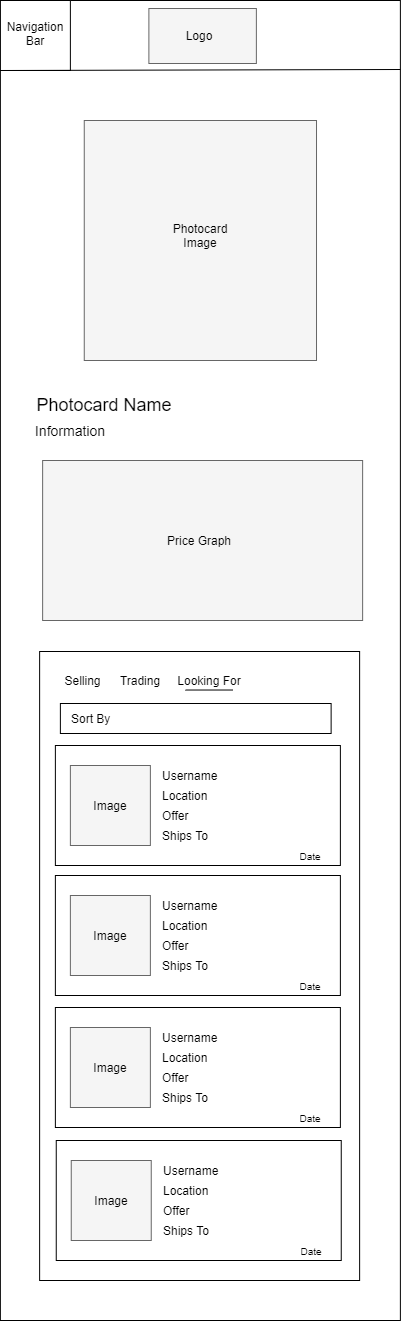

The diagram above was exported from draw.io. Its source (the exported page's mxGraphModel, read from the mxfile embedded in the PNG):
<mxGraphModel dx="3458" dy="1776" grid="1" gridSize="10" guides="1" tooltips="1" connect="1" arrows="1" fold="1" page="1" pageScale="1" pageWidth="850" pageHeight="1100" math="0" shadow="0">
  <root>
    <mxCell id="0" />
    <mxCell id="1" parent="0" />
    <mxCell id="2" value="" style="rounded=0;whiteSpace=wrap;html=1;" vertex="1" parent="1">
      <mxGeometry x="2613.88" y="1320" width="400" height="1320" as="geometry" />
    </mxCell>
    <mxCell id="3" value="" style="rounded=0;whiteSpace=wrap;html=1;strokeColor=#666666;fillColor=#f5f5f5;fontColor=#333333;" vertex="1" parent="1">
      <mxGeometry x="2762.38" y="1328" width="107.5" height="55" as="geometry" />
    </mxCell>
    <mxCell id="4" value="Logo" style="text;html=1;strokeColor=none;fillColor=none;align=center;verticalAlign=middle;whiteSpace=wrap;rounded=0;" vertex="1" parent="1">
      <mxGeometry x="2793.13" y="1345" width="40" height="20" as="geometry" />
    </mxCell>
    <mxCell id="5" value="" style="whiteSpace=wrap;html=1;aspect=fixed;strokeColor=#000000;" vertex="1" parent="1">
      <mxGeometry x="2613.88" y="1320" width="70" height="70" as="geometry" />
    </mxCell>
    <mxCell id="6" value="Navigation&lt;br&gt;Bar" style="text;html=1;strokeColor=none;fillColor=none;align=center;verticalAlign=middle;whiteSpace=wrap;rounded=0;" vertex="1" parent="1">
      <mxGeometry x="2628.88" y="1343" width="40" height="20" as="geometry" />
    </mxCell>
    <mxCell id="7" value="" style="endArrow=none;html=1;exitX=0;exitY=1;exitDx=0;exitDy=0;" edge="1" source="5" parent="1">
      <mxGeometry width="50" height="50" relative="1" as="geometry">
        <mxPoint x="2873.88" y="1410" as="sourcePoint" />
        <mxPoint x="3013.88" y="1389" as="targetPoint" />
      </mxGeometry>
    </mxCell>
    <mxCell id="8" value="" style="rounded=0;whiteSpace=wrap;html=1;fillColor=#f5f5f5;strokeColor=#666666;fontColor=#333333;" vertex="1" parent="1">
      <mxGeometry x="2697.76" y="1440" width="232.25" height="240" as="geometry" />
    </mxCell>
    <mxCell id="9" value="Photocard&lt;br&gt;Image" style="text;html=1;strokeColor=none;fillColor=none;align=center;verticalAlign=middle;whiteSpace=wrap;rounded=0;" vertex="1" parent="1">
      <mxGeometry x="2783.88" y="1530" width="60" height="50" as="geometry" />
    </mxCell>
    <mxCell id="10" value="&lt;font style=&quot;font-size: 18px&quot;&gt;Photocard Name&lt;/font&gt;" style="text;html=1;strokeColor=none;fillColor=none;align=center;verticalAlign=middle;whiteSpace=wrap;rounded=0;" vertex="1" parent="1">
      <mxGeometry x="2643.13" y="1700" width="150" height="50" as="geometry" />
    </mxCell>
    <mxCell id="11" value="&lt;font style=&quot;font-size: 14px&quot;&gt;Information&lt;/font&gt;" style="text;html=1;strokeColor=none;fillColor=none;align=center;verticalAlign=middle;whiteSpace=wrap;rounded=0;" vertex="1" parent="1">
      <mxGeometry x="2633.88" y="1735" width="100" height="30" as="geometry" />
    </mxCell>
    <mxCell id="12" value="" style="rounded=0;whiteSpace=wrap;html=1;fillColor=#f5f5f5;strokeColor=#666666;fontColor=#333333;" vertex="1" parent="1">
      <mxGeometry x="2656.13" y="1780" width="320" height="160" as="geometry" />
    </mxCell>
    <mxCell id="13" value="Price Graph" style="text;html=1;strokeColor=none;fillColor=none;align=center;verticalAlign=middle;whiteSpace=wrap;rounded=0;" vertex="1" parent="1">
      <mxGeometry x="2774.25" y="1835" width="77.75" height="50" as="geometry" />
    </mxCell>
    <mxCell id="14" value="" style="rounded=0;whiteSpace=wrap;html=1;arcSize=7;" vertex="1" parent="1">
      <mxGeometry x="2653.13" y="1971" width="320" height="629" as="geometry" />
    </mxCell>
    <mxCell id="15" value="Selling" style="text;html=1;strokeColor=none;fillColor=none;align=center;verticalAlign=middle;whiteSpace=wrap;rounded=0;" vertex="1" parent="1">
      <mxGeometry x="2668.88" y="1990" width="55" height="20" as="geometry" />
    </mxCell>
    <mxCell id="16" value="" style="rounded=0;whiteSpace=wrap;html=1;" vertex="1" parent="1">
      <mxGeometry x="2668.88" y="2065" width="285" height="120" as="geometry" />
    </mxCell>
    <mxCell id="17" value="" style="endArrow=none;html=1;" edge="1" parent="1">
      <mxGeometry width="50" height="50" relative="1" as="geometry">
        <mxPoint x="2799" y="2009.52" as="sourcePoint" />
        <mxPoint x="2846.5" y="2009.52" as="targetPoint" />
      </mxGeometry>
    </mxCell>
    <mxCell id="18" value="" style="rounded=0;whiteSpace=wrap;html=1;fillColor=#f5f5f5;strokeColor=#666666;fontColor=#333333;" vertex="1" parent="1">
      <mxGeometry x="2683.88" y="2085" width="80" height="80" as="geometry" />
    </mxCell>
    <mxCell id="19" value="Image" style="text;html=1;strokeColor=none;fillColor=none;align=center;verticalAlign=middle;whiteSpace=wrap;rounded=0;" vertex="1" parent="1">
      <mxGeometry x="2698.88" y="2115" width="50" height="20" as="geometry" />
    </mxCell>
    <mxCell id="20" value="Username" style="text;html=1;strokeColor=none;fillColor=none;align=left;verticalAlign=middle;whiteSpace=wrap;rounded=0;" vertex="1" parent="1">
      <mxGeometry x="2773.88" y="2085" width="69.63" height="20" as="geometry" />
    </mxCell>
    <mxCell id="21" value="Location" style="text;html=1;strokeColor=none;fillColor=none;align=left;verticalAlign=middle;whiteSpace=wrap;rounded=0;" vertex="1" parent="1">
      <mxGeometry x="2773.88" y="2105" width="69.63" height="20" as="geometry" />
    </mxCell>
    <mxCell id="22" value="Offer" style="text;html=1;strokeColor=none;fillColor=none;align=left;verticalAlign=middle;whiteSpace=wrap;rounded=0;" vertex="1" parent="1">
      <mxGeometry x="2773.88" y="2125" width="69.63" height="20" as="geometry" />
    </mxCell>
    <mxCell id="23" value="&lt;font style=&quot;font-size: 10px&quot;&gt;Date&lt;/font&gt;" style="text;html=1;strokeColor=none;fillColor=none;align=center;verticalAlign=middle;whiteSpace=wrap;rounded=0;" vertex="1" parent="1">
      <mxGeometry x="2903.88" y="2165" width="40" height="20" as="geometry" />
    </mxCell>
    <mxCell id="24" value="" style="rounded=0;whiteSpace=wrap;html=1;" vertex="1" parent="1">
      <mxGeometry x="2668.88" y="2195" width="285" height="120" as="geometry" />
    </mxCell>
    <mxCell id="25" value="" style="rounded=0;whiteSpace=wrap;html=1;fillColor=#f5f5f5;strokeColor=#666666;fontColor=#333333;" vertex="1" parent="1">
      <mxGeometry x="2683.88" y="2215" width="80" height="80" as="geometry" />
    </mxCell>
    <mxCell id="26" value="Image" style="text;html=1;strokeColor=none;fillColor=none;align=center;verticalAlign=middle;whiteSpace=wrap;rounded=0;" vertex="1" parent="1">
      <mxGeometry x="2698.88" y="2245" width="50" height="20" as="geometry" />
    </mxCell>
    <mxCell id="27" value="Username" style="text;html=1;strokeColor=none;fillColor=none;align=left;verticalAlign=middle;whiteSpace=wrap;rounded=0;" vertex="1" parent="1">
      <mxGeometry x="2773.88" y="2215" width="69.63" height="20" as="geometry" />
    </mxCell>
    <mxCell id="28" value="Location" style="text;html=1;strokeColor=none;fillColor=none;align=left;verticalAlign=middle;whiteSpace=wrap;rounded=0;" vertex="1" parent="1">
      <mxGeometry x="2773.88" y="2235" width="69.63" height="20" as="geometry" />
    </mxCell>
    <mxCell id="29" value="Offer" style="text;html=1;strokeColor=none;fillColor=none;align=left;verticalAlign=middle;whiteSpace=wrap;rounded=0;" vertex="1" parent="1">
      <mxGeometry x="2773.88" y="2255" width="69.63" height="20" as="geometry" />
    </mxCell>
    <mxCell id="30" value="&lt;font style=&quot;font-size: 10px&quot;&gt;Date&lt;/font&gt;" style="text;html=1;strokeColor=none;fillColor=none;align=center;verticalAlign=middle;whiteSpace=wrap;rounded=0;" vertex="1" parent="1">
      <mxGeometry x="2903.88" y="2295" width="40" height="20" as="geometry" />
    </mxCell>
    <mxCell id="31" value="" style="rounded=0;whiteSpace=wrap;html=1;" vertex="1" parent="1">
      <mxGeometry x="2673.88" y="2023" width="270.75" height="30" as="geometry" />
    </mxCell>
    <mxCell id="32" value="Sort By" style="text;html=1;strokeColor=none;fillColor=none;align=left;verticalAlign=middle;whiteSpace=wrap;rounded=0;" vertex="1" parent="1">
      <mxGeometry x="2682.88" y="2028" width="100" height="20" as="geometry" />
    </mxCell>
    <mxCell id="33" value="Trading" style="text;html=1;strokeColor=none;fillColor=none;align=center;verticalAlign=middle;whiteSpace=wrap;rounded=0;" vertex="1" parent="1">
      <mxGeometry x="2733.88" y="1990" width="40" height="20" as="geometry" />
    </mxCell>
    <mxCell id="34" value="Looking For" style="text;html=1;strokeColor=none;fillColor=none;align=center;verticalAlign=middle;whiteSpace=wrap;rounded=0;" vertex="1" parent="1">
      <mxGeometry x="2783.88" y="1990" width="77.75" height="20" as="geometry" />
    </mxCell>
    <mxCell id="35" value="Ships To&amp;nbsp;" style="text;html=1;strokeColor=none;fillColor=none;align=left;verticalAlign=middle;whiteSpace=wrap;rounded=0;" vertex="1" parent="1">
      <mxGeometry x="2774.25" y="2275" width="60" height="20" as="geometry" />
    </mxCell>
    <mxCell id="36" value="Ships To&amp;nbsp;" style="text;html=1;strokeColor=none;fillColor=none;align=left;verticalAlign=middle;whiteSpace=wrap;rounded=0;" vertex="1" parent="1">
      <mxGeometry x="2774.25" y="2145" width="60" height="20" as="geometry" />
    </mxCell>
    <mxCell id="37" value="" style="rounded=0;whiteSpace=wrap;html=1;" vertex="1" parent="1">
      <mxGeometry x="2668.88" y="2327" width="285" height="120" as="geometry" />
    </mxCell>
    <mxCell id="38" value="" style="rounded=0;whiteSpace=wrap;html=1;fillColor=#f5f5f5;strokeColor=#666666;fontColor=#333333;" vertex="1" parent="1">
      <mxGeometry x="2683.88" y="2347" width="80" height="80" as="geometry" />
    </mxCell>
    <mxCell id="39" value="Image" style="text;html=1;strokeColor=none;fillColor=none;align=center;verticalAlign=middle;whiteSpace=wrap;rounded=0;" vertex="1" parent="1">
      <mxGeometry x="2698.88" y="2377" width="50" height="20" as="geometry" />
    </mxCell>
    <mxCell id="40" value="Username" style="text;html=1;strokeColor=none;fillColor=none;align=left;verticalAlign=middle;whiteSpace=wrap;rounded=0;" vertex="1" parent="1">
      <mxGeometry x="2773.88" y="2347" width="69.63" height="20" as="geometry" />
    </mxCell>
    <mxCell id="41" value="Location" style="text;html=1;strokeColor=none;fillColor=none;align=left;verticalAlign=middle;whiteSpace=wrap;rounded=0;" vertex="1" parent="1">
      <mxGeometry x="2773.88" y="2367" width="69.63" height="20" as="geometry" />
    </mxCell>
    <mxCell id="42" value="Offer" style="text;html=1;strokeColor=none;fillColor=none;align=left;verticalAlign=middle;whiteSpace=wrap;rounded=0;" vertex="1" parent="1">
      <mxGeometry x="2773.88" y="2387" width="69.63" height="20" as="geometry" />
    </mxCell>
    <mxCell id="43" value="&lt;font style=&quot;font-size: 10px&quot;&gt;Date&lt;/font&gt;" style="text;html=1;strokeColor=none;fillColor=none;align=center;verticalAlign=middle;whiteSpace=wrap;rounded=0;" vertex="1" parent="1">
      <mxGeometry x="2903.88" y="2427" width="40" height="20" as="geometry" />
    </mxCell>
    <mxCell id="44" value="Ships To&amp;nbsp;" style="text;html=1;strokeColor=none;fillColor=none;align=left;verticalAlign=middle;whiteSpace=wrap;rounded=0;" vertex="1" parent="1">
      <mxGeometry x="2774.25" y="2407" width="60" height="20" as="geometry" />
    </mxCell>
    <mxCell id="45" value="" style="rounded=0;whiteSpace=wrap;html=1;" vertex="1" parent="1">
      <mxGeometry x="2669.75" y="2460" width="285" height="120" as="geometry" />
    </mxCell>
    <mxCell id="46" value="" style="rounded=0;whiteSpace=wrap;html=1;fillColor=#f5f5f5;strokeColor=#666666;fontColor=#333333;" vertex="1" parent="1">
      <mxGeometry x="2684.75" y="2480" width="80" height="80" as="geometry" />
    </mxCell>
    <mxCell id="47" value="Image" style="text;html=1;strokeColor=none;fillColor=none;align=center;verticalAlign=middle;whiteSpace=wrap;rounded=0;" vertex="1" parent="1">
      <mxGeometry x="2699.75" y="2510" width="50" height="20" as="geometry" />
    </mxCell>
    <mxCell id="48" value="Username" style="text;html=1;strokeColor=none;fillColor=none;align=left;verticalAlign=middle;whiteSpace=wrap;rounded=0;" vertex="1" parent="1">
      <mxGeometry x="2774.75" y="2480" width="69.63" height="20" as="geometry" />
    </mxCell>
    <mxCell id="49" value="Location" style="text;html=1;strokeColor=none;fillColor=none;align=left;verticalAlign=middle;whiteSpace=wrap;rounded=0;" vertex="1" parent="1">
      <mxGeometry x="2774.75" y="2500" width="69.63" height="20" as="geometry" />
    </mxCell>
    <mxCell id="50" value="Offer" style="text;html=1;strokeColor=none;fillColor=none;align=left;verticalAlign=middle;whiteSpace=wrap;rounded=0;" vertex="1" parent="1">
      <mxGeometry x="2774.75" y="2520" width="69.63" height="20" as="geometry" />
    </mxCell>
    <mxCell id="51" value="&lt;font style=&quot;font-size: 10px&quot;&gt;Date&lt;/font&gt;" style="text;html=1;strokeColor=none;fillColor=none;align=center;verticalAlign=middle;whiteSpace=wrap;rounded=0;" vertex="1" parent="1">
      <mxGeometry x="2904.75" y="2560" width="40" height="20" as="geometry" />
    </mxCell>
    <mxCell id="52" value="Ships To&amp;nbsp;" style="text;html=1;strokeColor=none;fillColor=none;align=left;verticalAlign=middle;whiteSpace=wrap;rounded=0;" vertex="1" parent="1">
      <mxGeometry x="2775.12" y="2540" width="60" height="20" as="geometry" />
    </mxCell>
  </root>
</mxGraphModel>